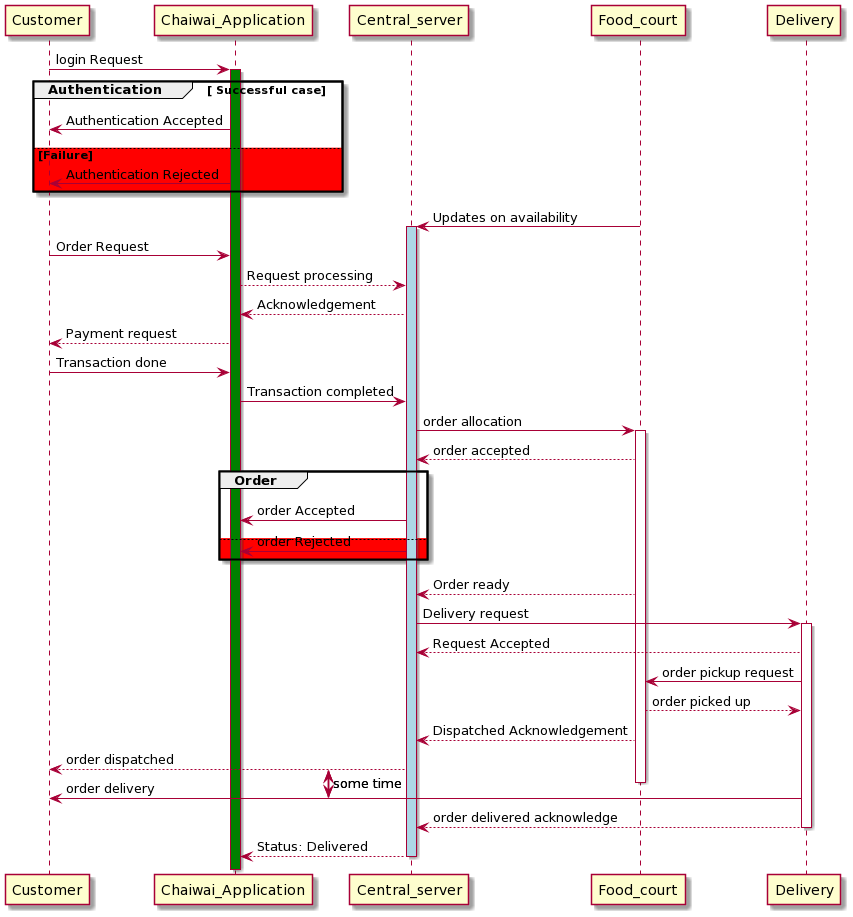

The diagram above was rendered by PlantUML. Its source (embedded in the PNG):
@startuml
!pragma teoz true

participant Customer
participant Chaiwai_Application as App
participant Central_server as server
participant Food_court as FC
participant Delivery as D

Customer -> App: login Request
activate App #Green
group Authentication[ Successful case]
    App -> Customer: Authentication Accepted
else #Red Failure
    App -> Customer: Authentication Rejected
end

FC->server :Updates on availability
activate server #Lightblue
Customer -> App: Order Request
App --> server:Request processing
server--> App:Acknowledgement

App -->Customer:Payment request
Customer->App : Transaction done
App-> server :Transaction completed

server ->FC: order allocation
activate FC
 FC-->server :order accepted
group Order
    server -> App: order Accepted
else #Red  
    server -> App :order Rejected
end

FC-->server :Order ready

server->D:Delivery request
activate D
D-->server:Request Accepted
D->FC: order pickup request
FC-->D: order picked up
FC-->server: Dispatched Acknowledgement


{start} server-->Customer :order dispatched
deactivate FC
{end} D->Customer: order delivery
{start} <-> {end} : some time

D-->server: order delivered acknowledge
deactivate D
server-->App: Status: Delivered
deactivate server
deactivate App
@enduml